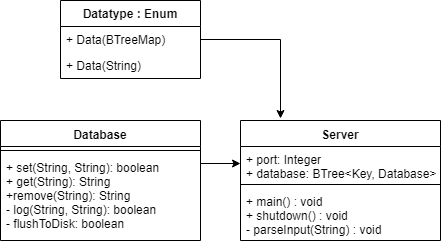

The diagram above was exported from draw.io. Its source (the exported page's mxGraphModel, read from the mxfile embedded in the PNG):
<mxGraphModel dx="1617" dy="832" grid="1" gridSize="10" guides="1" tooltips="1" connect="1" arrows="1" fold="1" page="1" pageScale="1" pageWidth="827" pageHeight="1169" math="0" shadow="0">
  <root>
    <mxCell id="0" />
    <mxCell id="1" parent="0" />
    <mxCell id="2" value="Database" style="swimlane;fontStyle=1;align=center;verticalAlign=top;childLayout=stackLayout;horizontal=1;startSize=26;horizontalStack=0;resizeParent=1;resizeParentMax=0;resizeLast=0;collapsible=1;marginBottom=0;" vertex="1" parent="1">
      <mxGeometry x="80" y="200" width="200" height="120" as="geometry" />
    </mxCell>
    <mxCell id="3" value="" style="line;strokeWidth=1;fillColor=none;align=left;verticalAlign=middle;spacingTop=-1;spacingLeft=3;spacingRight=3;rotatable=0;labelPosition=right;points=[];portConstraint=eastwest;" vertex="1" parent="2">
      <mxGeometry y="26" width="200" height="8" as="geometry" />
    </mxCell>
    <mxCell id="4" value="+ set(String, String): boolean&#10;+ get(String): String&#10;+remove(String): String &#10;- log(String, String): boolean&#10;- flushToDisk: boolean" style="text;strokeColor=none;fillColor=none;align=left;verticalAlign=top;spacingLeft=4;spacingRight=4;overflow=hidden;rotatable=0;points=[[0,0.5],[1,0.5]];portConstraint=eastwest;" vertex="1" parent="2">
      <mxGeometry y="34" width="200" height="86" as="geometry" />
    </mxCell>
    <mxCell id="5" value="Server" style="swimlane;fontStyle=1;align=center;verticalAlign=top;childLayout=stackLayout;horizontal=1;startSize=26;horizontalStack=0;resizeParent=1;resizeParentMax=0;resizeLast=0;collapsible=1;marginBottom=0;" vertex="1" parent="1">
      <mxGeometry x="320" y="200" width="200" height="120" as="geometry" />
    </mxCell>
    <mxCell id="6" value="+ port: Integer&#10;+ database: BTree&lt;Key, Database&gt;" style="text;strokeColor=none;fillColor=none;align=left;verticalAlign=top;spacingLeft=4;spacingRight=4;overflow=hidden;rotatable=0;points=[[0,0.5],[1,0.5]];portConstraint=eastwest;" vertex="1" parent="5">
      <mxGeometry y="26" width="200" height="34" as="geometry" />
    </mxCell>
    <mxCell id="7" value="" style="line;strokeWidth=1;fillColor=none;align=left;verticalAlign=middle;spacingTop=-1;spacingLeft=3;spacingRight=3;rotatable=0;labelPosition=right;points=[];portConstraint=eastwest;" vertex="1" parent="5">
      <mxGeometry y="60" width="200" height="8" as="geometry" />
    </mxCell>
    <mxCell id="8" value="+ main() : void&#10;+ shutdown() : void&#10;- parseInput(String) : void" style="text;strokeColor=none;fillColor=none;align=left;verticalAlign=top;spacingLeft=4;spacingRight=4;overflow=hidden;rotatable=0;points=[[0,0.5],[1,0.5]];portConstraint=eastwest;" vertex="1" parent="5">
      <mxGeometry y="68" width="200" height="52" as="geometry" />
    </mxCell>
    <mxCell id="9" style="edgeStyle=orthogonalEdgeStyle;rounded=0;orthogonalLoop=1;jettySize=auto;html=1;entryX=0;entryY=0.5;entryDx=0;entryDy=0;" edge="1" target="6" parent="1">
      <mxGeometry relative="1" as="geometry">
        <mxPoint x="280" y="243" as="sourcePoint" />
      </mxGeometry>
    </mxCell>
    <mxCell id="10" style="edgeStyle=orthogonalEdgeStyle;rounded=0;orthogonalLoop=1;jettySize=auto;html=1;" edge="1" source="11" parent="1">
      <mxGeometry relative="1" as="geometry">
        <mxPoint x="360" y="198" as="targetPoint" />
      </mxGeometry>
    </mxCell>
    <mxCell id="11" value="Datatype : Enum" style="swimlane;fontStyle=1;childLayout=stackLayout;horizontal=1;startSize=26;fillColor=none;horizontalStack=0;resizeParent=1;resizeParentMax=0;resizeLast=0;collapsible=1;marginBottom=0;" vertex="1" parent="1">
      <mxGeometry x="140" y="80" width="140" height="78" as="geometry" />
    </mxCell>
    <mxCell id="12" value="+ Data(BTreeMap)" style="text;strokeColor=none;fillColor=none;align=left;verticalAlign=top;spacingLeft=4;spacingRight=4;overflow=hidden;rotatable=0;points=[[0,0.5],[1,0.5]];portConstraint=eastwest;" vertex="1" parent="11">
      <mxGeometry y="26" width="140" height="26" as="geometry" />
    </mxCell>
    <mxCell id="13" value="+ Data(String)" style="text;strokeColor=none;fillColor=none;align=left;verticalAlign=top;spacingLeft=4;spacingRight=4;overflow=hidden;rotatable=0;points=[[0,0.5],[1,0.5]];portConstraint=eastwest;" vertex="1" parent="11">
      <mxGeometry y="52" width="140" height="26" as="geometry" />
    </mxCell>
  </root>
</mxGraphModel>